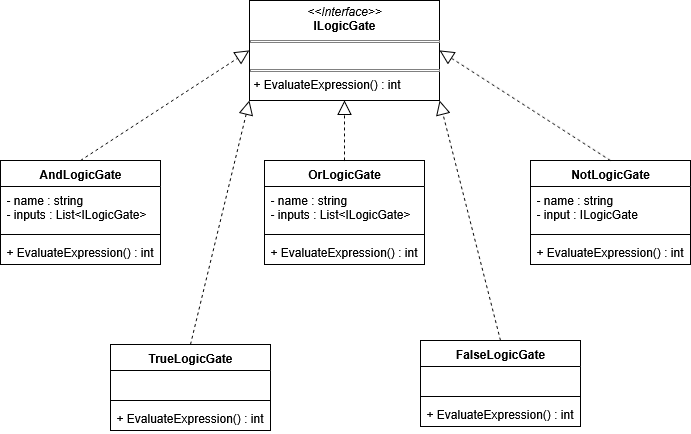

The diagram above was exported from draw.io. Its source (the exported page's mxGraphModel, read from the mxfile embedded in the PNG):
<mxGraphModel dx="1042" dy="563" grid="1" gridSize="10" guides="1" tooltips="1" connect="1" arrows="1" fold="1" page="1" pageScale="1" pageWidth="827" pageHeight="1169" math="0" shadow="0">
  <root>
    <mxCell id="0" />
    <mxCell id="1" parent="0" />
    <mxCell id="htFxytJn0HVWBTBrxMOX-1" value="AndLogicGate" style="swimlane;fontStyle=1;align=center;verticalAlign=top;childLayout=stackLayout;horizontal=1;startSize=26;horizontalStack=0;resizeParent=1;resizeParentMax=0;resizeLast=0;collapsible=1;marginBottom=0;whiteSpace=wrap;html=1;" parent="1" vertex="1">
      <mxGeometry x="70" y="190" width="160" height="104" as="geometry" />
    </mxCell>
    <mxCell id="htFxytJn0HVWBTBrxMOX-2" value="&lt;div&gt;- name : string&lt;/div&gt;&lt;div&gt;- inputs : List&amp;lt;ILogicGate&amp;gt;&lt;/div&gt;" style="text;strokeColor=none;fillColor=none;align=left;verticalAlign=top;spacingLeft=4;spacingRight=4;overflow=hidden;rotatable=0;points=[[0,0.5],[1,0.5]];portConstraint=eastwest;whiteSpace=wrap;html=1;" parent="htFxytJn0HVWBTBrxMOX-1" vertex="1">
      <mxGeometry y="26" width="160" height="44" as="geometry" />
    </mxCell>
    <mxCell id="htFxytJn0HVWBTBrxMOX-3" value="" style="line;strokeWidth=1;fillColor=none;align=left;verticalAlign=middle;spacingTop=-1;spacingLeft=3;spacingRight=3;rotatable=0;labelPosition=right;points=[];portConstraint=eastwest;strokeColor=inherit;" parent="htFxytJn0HVWBTBrxMOX-1" vertex="1">
      <mxGeometry y="70" width="160" height="8" as="geometry" />
    </mxCell>
    <mxCell id="htFxytJn0HVWBTBrxMOX-4" value="+ EvaluateExpression() : int" style="text;strokeColor=none;fillColor=none;align=left;verticalAlign=top;spacingLeft=4;spacingRight=4;overflow=hidden;rotatable=0;points=[[0,0.5],[1,0.5]];portConstraint=eastwest;whiteSpace=wrap;html=1;" parent="htFxytJn0HVWBTBrxMOX-1" vertex="1">
      <mxGeometry y="78" width="160" height="26" as="geometry" />
    </mxCell>
    <mxCell id="htFxytJn0HVWBTBrxMOX-9" value="NotLogicGate" style="swimlane;fontStyle=1;align=center;verticalAlign=top;childLayout=stackLayout;horizontal=1;startSize=26;horizontalStack=0;resizeParent=1;resizeParentMax=0;resizeLast=0;collapsible=1;marginBottom=0;whiteSpace=wrap;html=1;" parent="1" vertex="1">
      <mxGeometry x="600" y="190" width="160" height="104" as="geometry" />
    </mxCell>
    <mxCell id="htFxytJn0HVWBTBrxMOX-10" value="&lt;div&gt;- name : string&lt;/div&gt;&lt;div&gt;- input : ILogicGate&lt;/div&gt;" style="text;strokeColor=none;fillColor=none;align=left;verticalAlign=top;spacingLeft=4;spacingRight=4;overflow=hidden;rotatable=0;points=[[0,0.5],[1,0.5]];portConstraint=eastwest;whiteSpace=wrap;html=1;" parent="htFxytJn0HVWBTBrxMOX-9" vertex="1">
      <mxGeometry y="26" width="160" height="44" as="geometry" />
    </mxCell>
    <mxCell id="htFxytJn0HVWBTBrxMOX-11" value="" style="line;strokeWidth=1;fillColor=none;align=left;verticalAlign=middle;spacingTop=-1;spacingLeft=3;spacingRight=3;rotatable=0;labelPosition=right;points=[];portConstraint=eastwest;strokeColor=inherit;" parent="htFxytJn0HVWBTBrxMOX-9" vertex="1">
      <mxGeometry y="70" width="160" height="8" as="geometry" />
    </mxCell>
    <mxCell id="htFxytJn0HVWBTBrxMOX-12" value="+ EvaluateExpression() : int" style="text;strokeColor=none;fillColor=none;align=left;verticalAlign=top;spacingLeft=4;spacingRight=4;overflow=hidden;rotatable=0;points=[[0,0.5],[1,0.5]];portConstraint=eastwest;whiteSpace=wrap;html=1;" parent="htFxytJn0HVWBTBrxMOX-9" vertex="1">
      <mxGeometry y="78" width="160" height="26" as="geometry" />
    </mxCell>
    <mxCell id="htFxytJn0HVWBTBrxMOX-13" value="TrueLogicGate" style="swimlane;fontStyle=1;align=center;verticalAlign=top;childLayout=stackLayout;horizontal=1;startSize=26;horizontalStack=0;resizeParent=1;resizeParentMax=0;resizeLast=0;collapsible=1;marginBottom=0;whiteSpace=wrap;html=1;" parent="1" vertex="1">
      <mxGeometry x="180" y="374" width="160" height="86" as="geometry" />
    </mxCell>
    <mxCell id="htFxytJn0HVWBTBrxMOX-14" value="&amp;nbsp;" style="text;strokeColor=none;fillColor=none;align=left;verticalAlign=top;spacingLeft=4;spacingRight=4;overflow=hidden;rotatable=0;points=[[0,0.5],[1,0.5]];portConstraint=eastwest;whiteSpace=wrap;html=1;" parent="htFxytJn0HVWBTBrxMOX-13" vertex="1">
      <mxGeometry y="26" width="160" height="26" as="geometry" />
    </mxCell>
    <mxCell id="htFxytJn0HVWBTBrxMOX-15" value="" style="line;strokeWidth=1;fillColor=none;align=left;verticalAlign=middle;spacingTop=-1;spacingLeft=3;spacingRight=3;rotatable=0;labelPosition=right;points=[];portConstraint=eastwest;strokeColor=inherit;" parent="htFxytJn0HVWBTBrxMOX-13" vertex="1">
      <mxGeometry y="52" width="160" height="8" as="geometry" />
    </mxCell>
    <mxCell id="htFxytJn0HVWBTBrxMOX-16" value="+ EvaluateExpression() : int" style="text;strokeColor=none;fillColor=none;align=left;verticalAlign=top;spacingLeft=4;spacingRight=4;overflow=hidden;rotatable=0;points=[[0,0.5],[1,0.5]];portConstraint=eastwest;whiteSpace=wrap;html=1;" parent="htFxytJn0HVWBTBrxMOX-13" vertex="1">
      <mxGeometry y="60" width="160" height="26" as="geometry" />
    </mxCell>
    <mxCell id="htFxytJn0HVWBTBrxMOX-17" value="FalseLogicGate" style="swimlane;fontStyle=1;align=center;verticalAlign=top;childLayout=stackLayout;horizontal=1;startSize=26;horizontalStack=0;resizeParent=1;resizeParentMax=0;resizeLast=0;collapsible=1;marginBottom=0;whiteSpace=wrap;html=1;" parent="1" vertex="1">
      <mxGeometry x="490" y="370" width="160" height="86" as="geometry" />
    </mxCell>
    <mxCell id="htFxytJn0HVWBTBrxMOX-18" value="&amp;nbsp;" style="text;strokeColor=none;fillColor=none;align=left;verticalAlign=top;spacingLeft=4;spacingRight=4;overflow=hidden;rotatable=0;points=[[0,0.5],[1,0.5]];portConstraint=eastwest;whiteSpace=wrap;html=1;" parent="htFxytJn0HVWBTBrxMOX-17" vertex="1">
      <mxGeometry y="26" width="160" height="26" as="geometry" />
    </mxCell>
    <mxCell id="htFxytJn0HVWBTBrxMOX-19" value="" style="line;strokeWidth=1;fillColor=none;align=left;verticalAlign=middle;spacingTop=-1;spacingLeft=3;spacingRight=3;rotatable=0;labelPosition=right;points=[];portConstraint=eastwest;strokeColor=inherit;" parent="htFxytJn0HVWBTBrxMOX-17" vertex="1">
      <mxGeometry y="52" width="160" height="8" as="geometry" />
    </mxCell>
    <mxCell id="htFxytJn0HVWBTBrxMOX-20" value="+ EvaluateExpression() : int" style="text;strokeColor=none;fillColor=none;align=left;verticalAlign=top;spacingLeft=4;spacingRight=4;overflow=hidden;rotatable=0;points=[[0,0.5],[1,0.5]];portConstraint=eastwest;whiteSpace=wrap;html=1;" parent="htFxytJn0HVWBTBrxMOX-17" vertex="1">
      <mxGeometry y="60" width="160" height="26" as="geometry" />
    </mxCell>
    <mxCell id="htFxytJn0HVWBTBrxMOX-26" value="&lt;p style=&quot;margin:0px;margin-top:4px;text-align:center;&quot;&gt;&lt;i&gt;&amp;lt;&amp;lt;Interface&amp;gt;&amp;gt;&lt;/i&gt;&lt;br&gt;&lt;b&gt;ILogicGate&lt;/b&gt;&lt;/p&gt;&lt;hr size=&quot;1&quot; style=&quot;border-style:solid;&quot;&gt;&lt;p style=&quot;margin:0px;margin-left:4px;&quot;&gt;&lt;br&gt;&lt;/p&gt;&lt;hr size=&quot;1&quot; style=&quot;border-style:solid;&quot;&gt;&lt;p style=&quot;margin:0px;margin-left:4px;&quot;&gt;+ EvaluateExpression() : int&lt;/p&gt;" style="verticalAlign=top;align=left;overflow=fill;html=1;whiteSpace=wrap;" parent="1" vertex="1">
      <mxGeometry x="319" y="30" width="190" height="100" as="geometry" />
    </mxCell>
    <mxCell id="htFxytJn0HVWBTBrxMOX-27" value="OrLogicGate" style="swimlane;fontStyle=1;align=center;verticalAlign=top;childLayout=stackLayout;horizontal=1;startSize=26;horizontalStack=0;resizeParent=1;resizeParentMax=0;resizeLast=0;collapsible=1;marginBottom=0;whiteSpace=wrap;html=1;" parent="1" vertex="1">
      <mxGeometry x="334" y="190" width="160" height="104" as="geometry" />
    </mxCell>
    <mxCell id="htFxytJn0HVWBTBrxMOX-28" value="&lt;div&gt;- name : string&lt;/div&gt;&lt;div&gt;- inputs : List&amp;lt;ILogicGate&amp;gt;&lt;/div&gt;" style="text;strokeColor=none;fillColor=none;align=left;verticalAlign=top;spacingLeft=4;spacingRight=4;overflow=hidden;rotatable=0;points=[[0,0.5],[1,0.5]];portConstraint=eastwest;whiteSpace=wrap;html=1;" parent="htFxytJn0HVWBTBrxMOX-27" vertex="1">
      <mxGeometry y="26" width="160" height="44" as="geometry" />
    </mxCell>
    <mxCell id="htFxytJn0HVWBTBrxMOX-29" value="" style="line;strokeWidth=1;fillColor=none;align=left;verticalAlign=middle;spacingTop=-1;spacingLeft=3;spacingRight=3;rotatable=0;labelPosition=right;points=[];portConstraint=eastwest;strokeColor=inherit;" parent="htFxytJn0HVWBTBrxMOX-27" vertex="1">
      <mxGeometry y="70" width="160" height="8" as="geometry" />
    </mxCell>
    <mxCell id="htFxytJn0HVWBTBrxMOX-30" value="+ EvaluateExpression() : int" style="text;strokeColor=none;fillColor=none;align=left;verticalAlign=top;spacingLeft=4;spacingRight=4;overflow=hidden;rotatable=0;points=[[0,0.5],[1,0.5]];portConstraint=eastwest;whiteSpace=wrap;html=1;" parent="htFxytJn0HVWBTBrxMOX-27" vertex="1">
      <mxGeometry y="78" width="160" height="26" as="geometry" />
    </mxCell>
    <mxCell id="htFxytJn0HVWBTBrxMOX-31" value="" style="endArrow=block;dashed=1;endFill=0;endSize=12;html=1;rounded=0;exitX=0.5;exitY=0;exitDx=0;exitDy=0;entryX=0;entryY=0.5;entryDx=0;entryDy=0;" parent="1" source="htFxytJn0HVWBTBrxMOX-1" target="htFxytJn0HVWBTBrxMOX-26" edge="1">
      <mxGeometry width="160" relative="1" as="geometry">
        <mxPoint x="120" y="180" as="sourcePoint" />
        <mxPoint x="510" y="290" as="targetPoint" />
      </mxGeometry>
    </mxCell>
    <mxCell id="htFxytJn0HVWBTBrxMOX-32" value="" style="endArrow=block;dashed=1;endFill=0;endSize=12;html=1;rounded=0;exitX=0.5;exitY=0;exitDx=0;exitDy=0;entryX=0.5;entryY=1;entryDx=0;entryDy=0;" parent="1" source="htFxytJn0HVWBTBrxMOX-27" target="htFxytJn0HVWBTBrxMOX-26" edge="1">
      <mxGeometry width="160" relative="1" as="geometry">
        <mxPoint x="350" y="290" as="sourcePoint" />
        <mxPoint x="510" y="290" as="targetPoint" />
      </mxGeometry>
    </mxCell>
    <mxCell id="htFxytJn0HVWBTBrxMOX-33" value="" style="endArrow=block;dashed=1;endFill=0;endSize=12;html=1;rounded=0;entryX=1;entryY=0.5;entryDx=0;entryDy=0;exitX=0.5;exitY=0;exitDx=0;exitDy=0;" parent="1" source="htFxytJn0HVWBTBrxMOX-9" target="htFxytJn0HVWBTBrxMOX-26" edge="1">
      <mxGeometry width="160" relative="1" as="geometry">
        <mxPoint x="350" y="290" as="sourcePoint" />
        <mxPoint x="510" y="290" as="targetPoint" />
      </mxGeometry>
    </mxCell>
    <mxCell id="htFxytJn0HVWBTBrxMOX-34" value="" style="endArrow=block;dashed=1;endFill=0;endSize=12;html=1;rounded=0;exitX=0.5;exitY=0;exitDx=0;exitDy=0;entryX=0;entryY=1;entryDx=0;entryDy=0;" parent="1" source="htFxytJn0HVWBTBrxMOX-13" target="htFxytJn0HVWBTBrxMOX-26" edge="1">
      <mxGeometry width="160" relative="1" as="geometry">
        <mxPoint x="350" y="290" as="sourcePoint" />
        <mxPoint x="510" y="290" as="targetPoint" />
      </mxGeometry>
    </mxCell>
    <mxCell id="htFxytJn0HVWBTBrxMOX-35" value="" style="endArrow=block;dashed=1;endFill=0;endSize=12;html=1;rounded=0;exitX=0.5;exitY=0;exitDx=0;exitDy=0;entryX=1;entryY=1;entryDx=0;entryDy=0;" parent="1" source="htFxytJn0HVWBTBrxMOX-17" target="htFxytJn0HVWBTBrxMOX-26" edge="1">
      <mxGeometry width="160" relative="1" as="geometry">
        <mxPoint x="350" y="290" as="sourcePoint" />
        <mxPoint x="510" y="290" as="targetPoint" />
      </mxGeometry>
    </mxCell>
  </root>
</mxGraphModel>